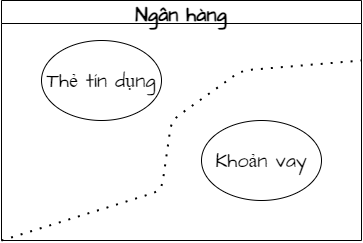

The diagram above was exported from draw.io. Its source (the exported page's mxGraphModel, read from the mxfile embedded in the PNG):
<mxGraphModel dx="464" dy="427" grid="1" gridSize="10" guides="1" tooltips="1" connect="1" arrows="1" fold="1" page="1" pageScale="1" pageWidth="850" pageHeight="1100" math="0" shadow="0">
  <root>
    <mxCell id="0" />
    <mxCell id="1" parent="0" />
    <mxCell id="2" value="Ngân hàng" style="swimlane;hachureGap=4;fontFamily=Architects Daughter;fontSource=https%3A%2F%2Ffonts.googleapis.com%2Fcss%3Ffamily%3DArchitects%2BDaughter;fontSize=20;" parent="1" vertex="1">
      <mxGeometry x="280" y="40" width="360" height="240" as="geometry" />
    </mxCell>
    <mxCell id="3" value="Thẻ tín dụng" style="ellipse;whiteSpace=wrap;html=1;hachureGap=4;fontFamily=Architects Daughter;fontSource=https%3A%2F%2Ffonts.googleapis.com%2Fcss%3Ffamily%3DArchitects%2BDaughter;fontSize=20;" parent="2" vertex="1">
      <mxGeometry x="40" y="40" width="120" height="80" as="geometry" />
    </mxCell>
    <mxCell id="5" value="Khoản vay" style="ellipse;whiteSpace=wrap;html=1;hachureGap=4;fontFamily=Architects Daughter;fontSource=https%3A%2F%2Ffonts.googleapis.com%2Fcss%3Ffamily%3DArchitects%2BDaughter;fontSize=20;" parent="2" vertex="1">
      <mxGeometry x="200" y="120" width="120" height="80" as="geometry" />
    </mxCell>
    <mxCell id="7" value="" style="endArrow=none;html=1;sketch=0;hachureGap=4;jiggle=2;curveFitting=1;fontFamily=Architects Daughter;fontSource=https%3A%2F%2Ffonts.googleapis.com%2Fcss%3Ffamily%3DArchitects%2BDaughter;fontSize=16;entryX=1;entryY=0.25;entryDx=0;entryDy=0;exitX=0;exitY=1;exitDx=0;exitDy=0;dashed=1;dashPattern=1 4;strokeWidth=2;" edge="1" parent="1" source="2" target="2">
      <mxGeometry width="50" height="50" relative="1" as="geometry">
        <mxPoint x="340" y="320" as="sourcePoint" />
        <mxPoint x="390" y="270" as="targetPoint" />
        <Array as="points">
          <mxPoint x="440" y="230" />
          <mxPoint x="450" y="160" />
          <mxPoint x="520" y="110" />
        </Array>
      </mxGeometry>
    </mxCell>
  </root>
</mxGraphModel>